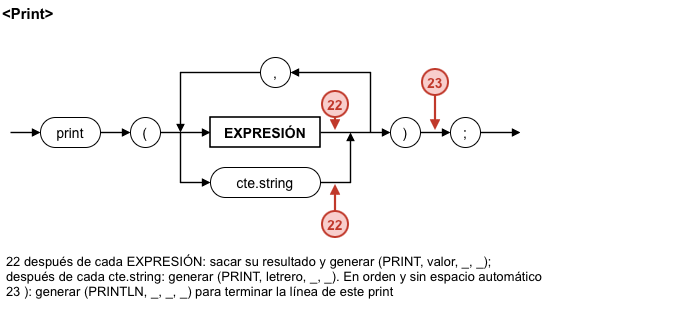

The diagram above was exported from draw.io. Its source (the exported page's mxGraphModel, read from the mxfile embedded in the PNG):
<mxGraphModel dx="990" dy="680" grid="1" gridSize="10" guides="1" tooltips="1" connect="1" arrows="1" fold="1" page="1" pageScale="1" pageWidth="1169" pageHeight="827" math="0" shadow="0">
  <root>
    <mxCell id="0" />
    <mxCell id="1" parent="0" />
    <mxCell id="c207" parent="1" style="text;html=0;fillColor=none;strokeColor=none;fontColor=#000000;fontStyle=1;fontSize=15;align=left;verticalAlign=middle;fontFamily=Arial;" value="&lt;Print&gt;" vertex="1">
      <mxGeometry height="24" width="200" x="10" y="8" as="geometry" />
    </mxCell>
    <mxCell id="c208" edge="1" parent="1" style="endArrow=block;endFill=1;endSize=5;html=1;rounded=0;strokeColor=#000000;strokeWidth=1.4;">
      <mxGeometry relative="1" as="geometry">
        <mxPoint x="20" y="140" as="sourcePoint" />
        <mxPoint x="50" y="140" as="targetPoint" />
      </mxGeometry>
    </mxCell>
    <mxCell id="c209" edge="1" parent="1" style="endArrow=block;endFill=1;endSize=5;html=1;rounded=0;strokeColor=#000000;strokeWidth=1.4;">
      <mxGeometry relative="1" as="geometry">
        <mxPoint x="110" y="140" as="sourcePoint" />
        <mxPoint x="140" y="140" as="targetPoint" />
      </mxGeometry>
    </mxCell>
    <mxCell id="c210" edge="1" parent="1" style="endArrow=block;endFill=1;endSize=5;html=1;rounded=0;strokeColor=#000000;strokeWidth=1.4;">
      <mxGeometry relative="1" as="geometry">
        <mxPoint x="170" y="140" as="sourcePoint" />
        <mxPoint x="220" y="140" as="targetPoint" />
      </mxGeometry>
    </mxCell>
    <mxCell id="c211" edge="1" parent="1" style="endArrow=block;endFill=1;endSize=5;html=1;rounded=0;strokeColor=#000000;strokeWidth=1.4;">
      <mxGeometry relative="1" as="geometry">
        <Array as="points">
          <mxPoint x="190" y="190" />
        </Array>
        <mxPoint x="190" y="140" as="sourcePoint" />
        <mxPoint x="220" y="190" as="targetPoint" />
      </mxGeometry>
    </mxCell>
    <mxCell id="c212" edge="1" parent="1" style="endArrow=block;endFill=1;endSize=5;html=1;rounded=0;strokeColor=#000000;strokeWidth=1.4;">
      <mxGeometry relative="1" as="geometry">
        <mxPoint x="330" y="140" as="sourcePoint" />
        <mxPoint x="400" y="140" as="targetPoint" />
      </mxGeometry>
    </mxCell>
    <mxCell id="c213" edge="1" parent="1" style="endArrow=block;endFill=1;endSize=5;html=1;rounded=0;strokeColor=#000000;strokeWidth=1.4;">
      <mxGeometry relative="1" as="geometry">
        <Array as="points">
          <mxPoint x="360" y="190" />
        </Array>
        <mxPoint x="330" y="190" as="sourcePoint" />
        <mxPoint x="360" y="140" as="targetPoint" />
      </mxGeometry>
    </mxCell>
    <mxCell id="c214" edge="1" parent="1" style="endArrow=block;endFill=1;endSize=5;html=1;rounded=0;strokeColor=#000000;strokeWidth=1.4;">
      <mxGeometry relative="1" as="geometry">
        <Array as="points">
          <mxPoint x="380" y="80" />
        </Array>
        <mxPoint x="380" y="140" as="sourcePoint" />
        <mxPoint x="300" y="80" as="targetPoint" />
      </mxGeometry>
    </mxCell>
    <mxCell id="c215" edge="1" parent="1" style="endArrow=block;endFill=1;endSize=5;html=1;rounded=0;strokeColor=#000000;strokeWidth=1.4;">
      <mxGeometry relative="1" as="geometry">
        <Array as="points">
          <mxPoint x="190" y="80" />
        </Array>
        <mxPoint x="270" y="80" as="sourcePoint" />
        <mxPoint x="190" y="140" as="targetPoint" />
      </mxGeometry>
    </mxCell>
    <mxCell id="c216" edge="1" parent="1" style="endArrow=block;endFill=1;endSize=5;html=1;rounded=0;strokeColor=#000000;strokeWidth=1.4;">
      <mxGeometry relative="1" as="geometry">
        <mxPoint x="430" y="140" as="sourcePoint" />
        <mxPoint x="460" y="140" as="targetPoint" />
      </mxGeometry>
    </mxCell>
    <mxCell id="c217" edge="1" parent="1" style="endArrow=block;endFill=1;endSize=5;html=1;rounded=0;strokeColor=#000000;strokeWidth=1.4;">
      <mxGeometry relative="1" as="geometry">
        <mxPoint x="490" y="140" as="sourcePoint" />
        <mxPoint x="530" y="140" as="targetPoint" />
      </mxGeometry>
    </mxCell>
    <mxCell id="c218" parent="1" style="rounded=1;arcSize=50;whiteSpace=wrap;html=1;fillColor=#FFFFFF;strokeColor=#000000;fontColor=#000000;fontFamily=Arial;fontSize=14;" value="print" vertex="1">
      <mxGeometry height="30" width="60" x="50" y="125" as="geometry" />
    </mxCell>
    <mxCell id="c219" parent="1" style="rounded=1;arcSize=50;whiteSpace=wrap;html=1;fillColor=#FFFFFF;strokeColor=#000000;fontColor=#000000;fontFamily=Arial;fontSize=14;" value="(" vertex="1">
      <mxGeometry height="30" width="30" x="140" y="125" as="geometry" />
    </mxCell>
    <mxCell id="c220" parent="1" style="rounded=0;whiteSpace=wrap;html=1;fillColor=#FFFFFF;strokeColor=#000000;strokeWidth=1.6;fontColor=#000000;fontFamily=Arial;fontSize=14;fontStyle=1;" value="EXPRESIÓN" vertex="1">
      <mxGeometry height="30" width="110" x="220" y="125" as="geometry" />
    </mxCell>
    <mxCell id="c221" parent="1" style="rounded=1;arcSize=50;whiteSpace=wrap;html=1;fillColor=#FFFFFF;strokeColor=#000000;fontColor=#000000;fontFamily=Arial;fontSize=14;" value="cte.string" vertex="1">
      <mxGeometry height="30" width="110" x="220" y="175" as="geometry" />
    </mxCell>
    <mxCell id="c222" parent="1" style="rounded=1;arcSize=50;whiteSpace=wrap;html=1;fillColor=#FFFFFF;strokeColor=#000000;fontColor=#000000;fontFamily=Arial;fontSize=14;" value="," vertex="1">
      <mxGeometry height="30" width="30" x="270" y="65" as="geometry" />
    </mxCell>
    <mxCell id="c223" parent="1" style="rounded=1;arcSize=50;whiteSpace=wrap;html=1;fillColor=#FFFFFF;strokeColor=#000000;fontColor=#000000;fontFamily=Arial;fontSize=14;" value=")" vertex="1">
      <mxGeometry height="30" width="30" x="400" y="125" as="geometry" />
    </mxCell>
    <mxCell id="c224" parent="1" style="rounded=1;arcSize=50;whiteSpace=wrap;html=1;fillColor=#FFFFFF;strokeColor=#000000;fontColor=#000000;fontFamily=Arial;fontSize=14;" value=";" vertex="1">
      <mxGeometry height="30" width="30" x="460" y="125" as="geometry" />
    </mxCell>
    <mxCell id="c225" edge="1" parent="1" style="endArrow=block;endFill=1;endSize=5;html=1;rounded=0;strokeColor=#C0392B;strokeWidth=2.2;">
      <mxGeometry relative="1" as="geometry">
        <mxPoint x="345" y="125" as="sourcePoint" />
        <mxPoint x="345" y="138" as="targetPoint" />
      </mxGeometry>
    </mxCell>
    <mxCell id="c226" parent="1" style="ellipse;shape=ellipse;perimeter=ellipsePerimeter;whiteSpace=wrap;html=1;aspect=fixed;fillColor=#F8CECC;strokeColor=#C0392B;strokeWidth=2;fontColor=#C0392B;fontStyle=1;fontSize=14;fontFamily=Arial;" value="22" vertex="1">
      <mxGeometry height="26" width="26" x="332" y="99" as="geometry" />
    </mxCell>
    <mxCell id="c227" edge="1" parent="1" style="endArrow=block;endFill=1;endSize=5;html=1;rounded=0;strokeColor=#C0392B;strokeWidth=2.2;">
      <mxGeometry relative="1" as="geometry">
        <mxPoint x="345" y="219" as="sourcePoint" />
        <mxPoint x="345" y="192" as="targetPoint" />
      </mxGeometry>
    </mxCell>
    <mxCell id="c228" parent="1" style="ellipse;shape=ellipse;perimeter=ellipsePerimeter;whiteSpace=wrap;html=1;aspect=fixed;fillColor=#F8CECC;strokeColor=#C0392B;strokeWidth=2;fontColor=#C0392B;fontStyle=1;fontSize=14;fontFamily=Arial;" value="22" vertex="1">
      <mxGeometry height="26" width="26" x="332" y="219" as="geometry" />
    </mxCell>
    <mxCell id="c229" edge="1" parent="1" style="endArrow=block;endFill=1;endSize=5;html=1;rounded=0;strokeColor=#C0392B;strokeWidth=2.2;">
      <mxGeometry relative="1" as="geometry">
        <mxPoint x="445" y="103" as="sourcePoint" />
        <mxPoint x="445" y="138" as="targetPoint" />
      </mxGeometry>
    </mxCell>
    <mxCell id="c230" parent="1" style="ellipse;shape=ellipse;perimeter=ellipsePerimeter;whiteSpace=wrap;html=1;aspect=fixed;fillColor=#F8CECC;strokeColor=#C0392B;strokeWidth=2;fontColor=#C0392B;fontStyle=1;fontSize=14;fontFamily=Arial;" value="23" vertex="1">
      <mxGeometry height="26" width="26" x="432" y="77" as="geometry" />
    </mxCell>
    <mxCell id="c231" parent="1" style="text;html=0;whiteSpace=wrap;fillColor=none;strokeColor=none;fontColor=#000000;align=left;verticalAlign=top;fontFamily=Arial;fontSize=13;spacingLeft=4;" value="22 después de cada EXPRESIÓN: sacar su resultado y generar (PRINT, valor, _, _);&#10;   después de cada cte.string: generar (PRINT, letrero, _, _). En orden y sin espacio automático&#10;23 ): generar (PRINTLN, _, _, _) para terminar la línea de este print" vertex="1">
      <mxGeometry height="70" width="674" x="10" y="255" as="geometry" />
    </mxCell>
  </root>
</mxGraphModel>